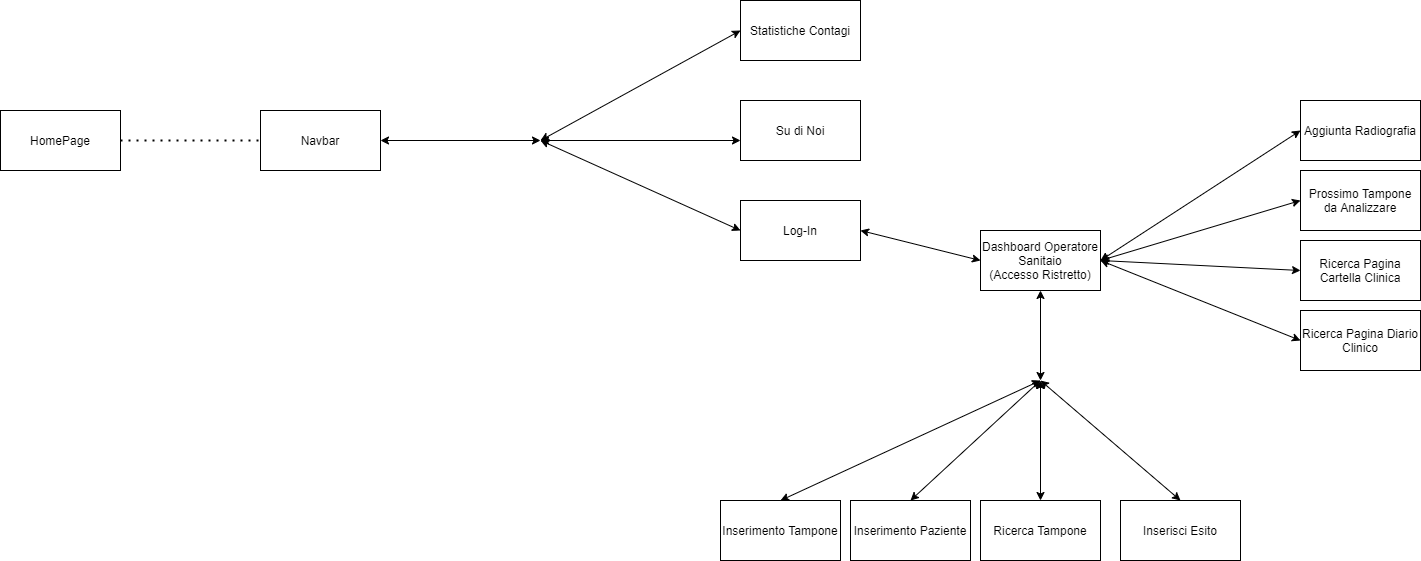

The diagram above was exported from draw.io. Its source (the exported page's mxGraphModel, read from the mxfile embedded in the PNG):
<mxGraphModel dx="1422" dy="794" grid="1" gridSize="10" guides="1" tooltips="1" connect="1" arrows="1" fold="1" page="1" pageScale="1" pageWidth="1654" pageHeight="2336" math="0" shadow="0">
  <root>
    <mxCell id="0" />
    <mxCell id="1" parent="0" />
    <mxCell id="B-KxPPfOHcaEpzDLBqOe-1" value="Navbar" style="rounded=0;whiteSpace=wrap;html=1;" parent="1" vertex="1">
      <mxGeometry x="280" y="330" width="120" height="60" as="geometry" />
    </mxCell>
    <mxCell id="B-KxPPfOHcaEpzDLBqOe-3" value="" style="endArrow=classic;startArrow=classic;html=1;exitX=1;exitY=0.5;exitDx=0;exitDy=0;" parent="1" source="B-KxPPfOHcaEpzDLBqOe-1" edge="1">
      <mxGeometry width="50" height="50" relative="1" as="geometry">
        <mxPoint x="800" y="440" as="sourcePoint" />
        <mxPoint x="560" y="360" as="targetPoint" />
      </mxGeometry>
    </mxCell>
    <mxCell id="B-KxPPfOHcaEpzDLBqOe-4" value="" style="endArrow=classic;startArrow=classic;html=1;exitX=1;exitY=0.5;exitDx=0;exitDy=0;" parent="1" edge="1">
      <mxGeometry width="50" height="50" relative="1" as="geometry">
        <mxPoint x="560" y="360" as="sourcePoint" />
        <mxPoint x="760" y="250" as="targetPoint" />
      </mxGeometry>
    </mxCell>
    <mxCell id="B-KxPPfOHcaEpzDLBqOe-5" value="" style="endArrow=classic;startArrow=classic;html=1;exitX=1;exitY=0.5;exitDx=0;exitDy=0;" parent="1" edge="1">
      <mxGeometry width="50" height="50" relative="1" as="geometry">
        <mxPoint x="560" y="360" as="sourcePoint" />
        <mxPoint x="760" y="360" as="targetPoint" />
      </mxGeometry>
    </mxCell>
    <mxCell id="B-KxPPfOHcaEpzDLBqOe-6" value="" style="endArrow=classic;startArrow=classic;html=1;exitX=1;exitY=0.5;exitDx=0;exitDy=0;" parent="1" edge="1">
      <mxGeometry width="50" height="50" relative="1" as="geometry">
        <mxPoint x="560" y="360" as="sourcePoint" />
        <mxPoint x="760" y="450" as="targetPoint" />
      </mxGeometry>
    </mxCell>
    <mxCell id="B-KxPPfOHcaEpzDLBqOe-7" value="Statistiche Contagi" style="rounded=0;whiteSpace=wrap;html=1;" parent="1" vertex="1">
      <mxGeometry x="760" y="220" width="120" height="60" as="geometry" />
    </mxCell>
    <mxCell id="B-KxPPfOHcaEpzDLBqOe-8" value="Su di Noi" style="rounded=0;whiteSpace=wrap;html=1;" parent="1" vertex="1">
      <mxGeometry x="760" y="320" width="120" height="60" as="geometry" />
    </mxCell>
    <mxCell id="B-KxPPfOHcaEpzDLBqOe-9" value="Log-In" style="rounded=0;whiteSpace=wrap;html=1;" parent="1" vertex="1">
      <mxGeometry x="760" y="420" width="120" height="60" as="geometry" />
    </mxCell>
    <mxCell id="B-KxPPfOHcaEpzDLBqOe-10" value="HomePage" style="rounded=0;whiteSpace=wrap;html=1;" parent="1" vertex="1">
      <mxGeometry x="20" y="330" width="120" height="60" as="geometry" />
    </mxCell>
    <mxCell id="B-KxPPfOHcaEpzDLBqOe-11" value="" style="endArrow=none;dashed=1;html=1;dashPattern=1 3;strokeWidth=2;exitX=1;exitY=0.5;exitDx=0;exitDy=0;entryX=0;entryY=0.5;entryDx=0;entryDy=0;" parent="1" source="B-KxPPfOHcaEpzDLBqOe-10" target="B-KxPPfOHcaEpzDLBqOe-1" edge="1">
      <mxGeometry width="50" height="50" relative="1" as="geometry">
        <mxPoint x="360" y="430" as="sourcePoint" />
        <mxPoint x="410" y="380" as="targetPoint" />
      </mxGeometry>
    </mxCell>
    <mxCell id="B-KxPPfOHcaEpzDLBqOe-13" value="" style="endArrow=classic;startArrow=classic;html=1;exitX=1;exitY=0.5;exitDx=0;exitDy=0;" parent="1" source="B-KxPPfOHcaEpzDLBqOe-9" edge="1">
      <mxGeometry width="50" height="50" relative="1" as="geometry">
        <mxPoint x="930" y="490" as="sourcePoint" />
        <mxPoint x="1000" y="480" as="targetPoint" />
      </mxGeometry>
    </mxCell>
    <mxCell id="B-KxPPfOHcaEpzDLBqOe-15" value="Dashboard Operatore Sanitaio&lt;br&gt;(Accesso Ristretto)" style="rounded=0;whiteSpace=wrap;html=1;" parent="1" vertex="1">
      <mxGeometry x="1000" y="450" width="120" height="60" as="geometry" />
    </mxCell>
    <mxCell id="B-KxPPfOHcaEpzDLBqOe-16" value="" style="endArrow=classic;startArrow=classic;html=1;exitX=0.5;exitY=1;exitDx=0;exitDy=0;" parent="1" source="B-KxPPfOHcaEpzDLBqOe-15" edge="1">
      <mxGeometry width="50" height="50" relative="1" as="geometry">
        <mxPoint x="1070" y="540" as="sourcePoint" />
        <mxPoint x="1060" y="600" as="targetPoint" />
      </mxGeometry>
    </mxCell>
    <mxCell id="B-KxPPfOHcaEpzDLBqOe-17" value="" style="endArrow=classic;startArrow=classic;html=1;exitX=0.5;exitY=0;exitDx=0;exitDy=0;" parent="1" source="B-KxPPfOHcaEpzDLBqOe-18" edge="1">
      <mxGeometry width="50" height="50" relative="1" as="geometry">
        <mxPoint x="860" y="710" as="sourcePoint" />
        <mxPoint x="1060" y="600" as="targetPoint" />
      </mxGeometry>
    </mxCell>
    <mxCell id="B-KxPPfOHcaEpzDLBqOe-18" value="Inserimento Tampone" style="rounded=0;whiteSpace=wrap;html=1;" parent="1" vertex="1">
      <mxGeometry x="740" y="720" width="120" height="60" as="geometry" />
    </mxCell>
    <mxCell id="B-KxPPfOHcaEpzDLBqOe-19" value="" style="endArrow=classic;startArrow=classic;html=1;exitX=0.5;exitY=0;exitDx=0;exitDy=0;" parent="1" source="B-KxPPfOHcaEpzDLBqOe-20" edge="1">
      <mxGeometry width="50" height="50" relative="1" as="geometry">
        <mxPoint x="950" y="720" as="sourcePoint" />
        <mxPoint x="1060" y="600" as="targetPoint" />
      </mxGeometry>
    </mxCell>
    <mxCell id="B-KxPPfOHcaEpzDLBqOe-20" value="Inserimento Paziente" style="rounded=0;whiteSpace=wrap;html=1;" parent="1" vertex="1">
      <mxGeometry x="870" y="720" width="120" height="60" as="geometry" />
    </mxCell>
    <mxCell id="B-KxPPfOHcaEpzDLBqOe-21" value="Ricerca Tampone" style="rounded=0;whiteSpace=wrap;html=1;" parent="1" vertex="1">
      <mxGeometry x="1000" y="720" width="120" height="60" as="geometry" />
    </mxCell>
    <mxCell id="B-KxPPfOHcaEpzDLBqOe-23" value="Aggiunta Radiografia" style="rounded=0;whiteSpace=wrap;html=1;" parent="1" vertex="1">
      <mxGeometry x="1320" y="320" width="120" height="60" as="geometry" />
    </mxCell>
    <mxCell id="B-KxPPfOHcaEpzDLBqOe-24" value="Prossimo Tampone da Analizzare" style="rounded=0;whiteSpace=wrap;html=1;" parent="1" vertex="1">
      <mxGeometry x="1320" y="390" width="120" height="60" as="geometry" />
    </mxCell>
    <mxCell id="B-KxPPfOHcaEpzDLBqOe-25" value="Ricerca Pagina Cartella Clinica" style="rounded=0;whiteSpace=wrap;html=1;" parent="1" vertex="1">
      <mxGeometry x="1320" y="460" width="120" height="60" as="geometry" />
    </mxCell>
    <mxCell id="B-KxPPfOHcaEpzDLBqOe-26" value="Ricerca Pagina Diario Clinico" style="rounded=0;whiteSpace=wrap;html=1;" parent="1" vertex="1">
      <mxGeometry x="1320" y="530" width="120" height="60" as="geometry" />
    </mxCell>
    <mxCell id="B-KxPPfOHcaEpzDLBqOe-27" value="" style="endArrow=classic;startArrow=classic;html=1;exitX=0.5;exitY=0;exitDx=0;exitDy=0;" parent="1" source="B-KxPPfOHcaEpzDLBqOe-21" edge="1">
      <mxGeometry width="50" height="50" relative="1" as="geometry">
        <mxPoint x="1060" y="650" as="sourcePoint" />
        <mxPoint x="1060" y="600" as="targetPoint" />
      </mxGeometry>
    </mxCell>
    <mxCell id="B-KxPPfOHcaEpzDLBqOe-29" value="" style="endArrow=classic;startArrow=classic;html=1;exitX=0;exitY=0.5;exitDx=0;exitDy=0;entryX=1;entryY=0.5;entryDx=0;entryDy=0;" parent="1" source="B-KxPPfOHcaEpzDLBqOe-23" target="B-KxPPfOHcaEpzDLBqOe-15" edge="1">
      <mxGeometry width="50" height="50" relative="1" as="geometry">
        <mxPoint x="1240" y="460" as="sourcePoint" />
        <mxPoint x="1240" y="550" as="targetPoint" />
      </mxGeometry>
    </mxCell>
    <mxCell id="B-KxPPfOHcaEpzDLBqOe-30" value="" style="endArrow=classic;startArrow=classic;html=1;exitX=0;exitY=0.5;exitDx=0;exitDy=0;entryX=1;entryY=0.5;entryDx=0;entryDy=0;" parent="1" source="B-KxPPfOHcaEpzDLBqOe-24" target="B-KxPPfOHcaEpzDLBqOe-15" edge="1">
      <mxGeometry width="50" height="50" relative="1" as="geometry">
        <mxPoint x="1320" y="415" as="sourcePoint" />
        <mxPoint x="1120" y="545" as="targetPoint" />
      </mxGeometry>
    </mxCell>
    <mxCell id="B-KxPPfOHcaEpzDLBqOe-31" value="" style="endArrow=classic;startArrow=classic;html=1;exitX=0;exitY=0.5;exitDx=0;exitDy=0;entryX=1;entryY=0.5;entryDx=0;entryDy=0;" parent="1" source="B-KxPPfOHcaEpzDLBqOe-25" target="B-KxPPfOHcaEpzDLBqOe-15" edge="1">
      <mxGeometry width="50" height="50" relative="1" as="geometry">
        <mxPoint x="1240" y="470" as="sourcePoint" />
        <mxPoint x="1040" y="530" as="targetPoint" />
      </mxGeometry>
    </mxCell>
    <mxCell id="B-KxPPfOHcaEpzDLBqOe-32" value="" style="endArrow=classic;startArrow=classic;html=1;exitX=0;exitY=0.5;exitDx=0;exitDy=0;entryX=1;entryY=0.5;entryDx=0;entryDy=0;" parent="1" source="B-KxPPfOHcaEpzDLBqOe-26" target="B-KxPPfOHcaEpzDLBqOe-15" edge="1">
      <mxGeometry width="50" height="50" relative="1" as="geometry">
        <mxPoint x="1200" y="530" as="sourcePoint" />
        <mxPoint x="1000" y="520" as="targetPoint" />
      </mxGeometry>
    </mxCell>
    <mxCell id="qWNSTdjPLdqrpAlJ6u7c-1" value="Inserisci Esito" style="rounded=0;whiteSpace=wrap;html=1;" parent="1" vertex="1">
      <mxGeometry x="1140" y="720" width="120" height="60" as="geometry" />
    </mxCell>
    <mxCell id="qWNSTdjPLdqrpAlJ6u7c-2" value="" style="endArrow=classic;startArrow=classic;html=1;exitX=0.5;exitY=0;exitDx=0;exitDy=0;" parent="1" edge="1" source="qWNSTdjPLdqrpAlJ6u7c-1">
      <mxGeometry width="50" height="50" relative="1" as="geometry">
        <mxPoint x="1320" y="720" as="sourcePoint" />
        <mxPoint x="1060" y="600" as="targetPoint" />
      </mxGeometry>
    </mxCell>
  </root>
</mxGraphModel>